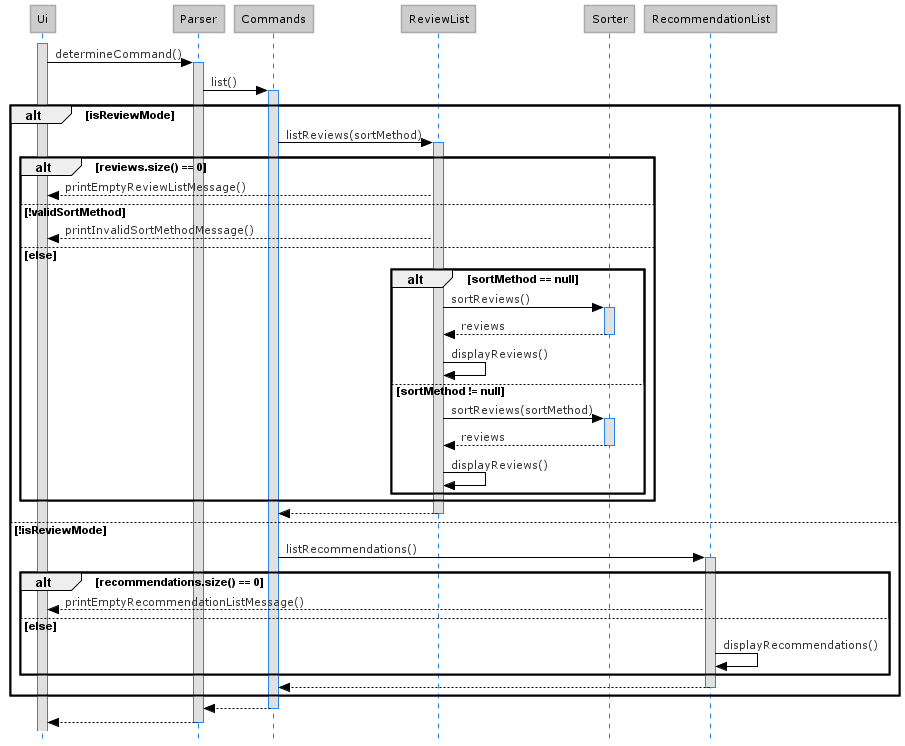

The diagram above was rendered by PlantUML. Its source (embedded in the PNG):
@startuml List_Sequence_Diagram
!define LIGHTBLUE
!includeurl https://raw.githubusercontent.com/Drakemor/RedDress-PlantUML/master/style.puml
skinparam style strictuml

activate Ui
Ui -> Parser : determineCommand()
activate Parser

Parser -> Commands : list()
activate Commands

alt isReviewMode
    Commands -> ReviewList : listReviews(sortMethod)
    activate ReviewList

    alt reviews.size() == 0
        ReviewList --> Ui : printEmptyReviewListMessage()

    else !validSortMethod
        ReviewList --> Ui : printInvalidSortMethodMessage()

    else else 
        alt sortMethod == null
            ReviewList -> Sorter : sortReviews()
            activate Sorter
            Sorter --> ReviewList : reviews
            deactivate Sorter
            ReviewList -> ReviewList : displayReviews()

        else sortMethod != null
            ReviewList -> Sorter : sortReviews(sortMethod)
            activate Sorter
            Sorter --> ReviewList : reviews
            deactivate Sorter
            ReviewList -> ReviewList : displayReviews()
        end
    end
    ReviewList --> Commands
    deactivate ReviewList

else !isReviewMode
    Commands -> RecommendationList : listRecommendations()
    activate RecommendationList

    alt recommendations.size() == 0
        RecommendationList --> Ui : printEmptyRecommendationListMessage()

    else else
        RecommendationList -> RecommendationList : displayRecommendations()
    end

RecommendationList --> Commands
deactivate RecommendationList

end
Commands --> Parser
deactivate Commands
Parser --> Ui
deactivate Parser

@enduml